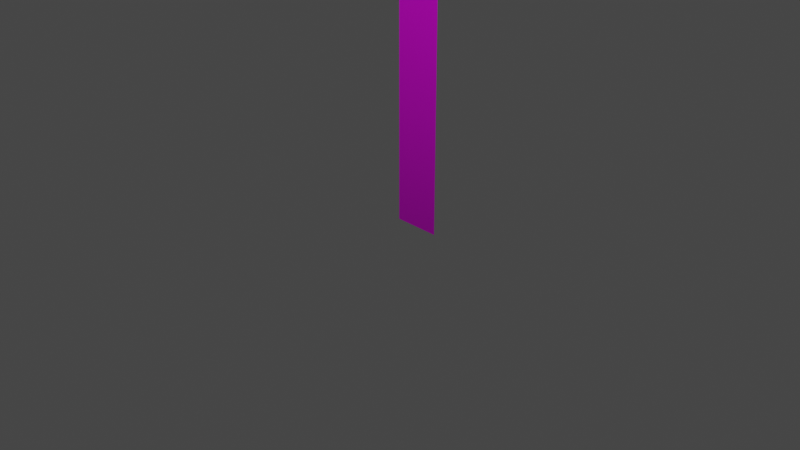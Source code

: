 # Source: wall_sm.blend  (saved by Blender 3.3.6; exported with 4.5.12 LTS)
import bpy
from mathutils import Matrix  # noqa: F401  (used for matrix-valued properties, if any)

bpy.ops.wm.read_factory_settings(use_empty=True)
scene = bpy.context.scene
scene.name = 'Scene'

# ---- collections
col_collection = bpy.data.collections.new('Collection'); scene.collection.children.link(col_collection)

# ---- images (referenced by path relative to the original .blend; pixels are not part of the script)
import os
ASSET_DIR = os.environ.get("B2B_ASSET_DIR", "")  # directory of the original .blend (textures are referenced by path, not embedded)
HERE = os.path.dirname(os.path.abspath(__file__))  # packed textures are extracted next to this script under _unpacked/

def load_image(name, relpath, width, height, colorspace="sRGB"):
    """Load a texture the original file referenced (path relative to the .blend, or extracted next to this script)."""
    p = next((c for c in (os.path.join(HERE, relpath), os.path.join(ASSET_DIR, relpath)) if relpath and os.path.exists(c)), "")
    if p:
        img = bpy.data.images.load(p, check_existing=True)
        img.name = name
    else:  # same state as the original file: an image datablock whose file is absent (Cycles renders it pink)
        img = bpy.data.images.new(name, width, height)
        img.source = "FILE"
        img.filepath = "//" + (relpath or name)
    img.colorspace_settings.name = colorspace
    return img
img_wall_height_png = load_image('wall_height.png', 'wall_height.png', 1024, 1024, 'Non-Color')
img_wall_albedo_png = load_image('wall_albedo.png', 'wall_albedo.png', 1024, 1024, 'sRGB')
img_wall_normal_png = load_image('wall_normal.png', 'wall_normal.png', 1024, 1024, 'Non-Color')
img_wall_ao_png = load_image('wall_ao.png', 'wall_ao.png', 1024, 1024, 'Non-Color')

# ---- materials (node trees are filled in below, after node groups)
mat_material = bpy.data.materials.new('Material')
mat_material.alpha_threshold = 0.0
mat_material.use_transparent_shadow = False
mat_material.roughness = 0.5
mat_material.line_color = (0.0, 0.0, 0.0, 1.0)

# ---- material node trees
mat_material.use_nodes = True; mat_material.node_tree.nodes.clear()
_N = mat_material.node_tree.nodes; _L = mat_material.node_tree.links
n0 = _N.new('ShaderNodeOutputMaterial'); n0.name = 'Material Output'; n0.location = (300, 300)
n1 = _N.new('ShaderNodeBsdfPrincipled'); n1.name = 'Principled BSDF'; n1.location = (10, 300)
n1.distribution = 'GGX'
n1.subsurface_method = 'RANDOM_WALK_SKIN'
n1.inputs[3].default_value = 1.45
n1.inputs[27].default_value = (0.0, 0.0, 0.0, 1.0)
n1.inputs[28].default_value = 1.0
n2 = _N.new('ShaderNodeTexImage'); n2.name = 'Image Texture'; n2.location = (86, -870)
n2.label = 'Displacement'
n2.image = img_wall_height_png
n3 = _N.new('ShaderNodeDisplacement'); n3.name = 'Displacement'; n3.location = (110, -400)
n3.inputs[2].default_value = 1.0
n4 = _N.new('ShaderNodeTexImage'); n4.name = 'Image Texture.001'; n4.location = (86, -310)
n4.label = 'Base Color'
n4.image = img_wall_albedo_png
n5 = _N.new('ShaderNodeTexImage'); n5.name = 'Image Texture.002'; n5.location = (86, -590)
n5.label = 'Normal'
n5.image = img_wall_normal_png
n6 = _N.new('ShaderNodeNormalMap'); n6.name = 'Normal Map'; n6.location = (-240, -60)
n7 = _N.new('ShaderNodeTexImage'); n7.name = 'Image Texture.003'; n7.location = (86, -30)
n7.label = 'Ambient Occlusion'
n7.image = img_wall_ao_png
n8 = _N.new('ShaderNodeMapping'); n8.name = 'Mapping'; n8.location = (230, -30)
n9 = _N.new('NodeReroute'); n9.name = 'Reroute'; n9.location = (36, -586)
n9.width = 16
n9.socket_idname = 'NodeSocketVector'
n10 = _N.new('ShaderNodeTexCoord'); n10.name = 'Texture Coordinate'; n10.location = (30, -30)
n11 = _N.new('NodeFrame'); n11.name = 'Frame'; n11.location = (-1270, 330)
n11.label = 'Mapping'
n11.width = 400
n12 = _N.new('NodeFrame'); n12.name = 'Frame.001'; n12.location = (-626, 530)
n12.label = 'Textures'
n12.width = 356
n2.parent = n12
n4.parent = n12
n5.parent = n12
n7.parent = n12
n8.parent = n11
n9.parent = n12
n10.parent = n11
_L.new(n1.outputs[0], n0.inputs[0])
_L.new(n2.outputs[0], n3.inputs[0])
_L.new(n3.outputs[0], n0.inputs[2])
_L.new(n4.outputs[0], n1.inputs[0])
_L.new(n5.outputs[0], n6.inputs[1])
_L.new(n6.outputs[0], n1.inputs[5])
_L.new(n9.outputs[0], n7.inputs[0])
_L.new(n9.outputs[0], n4.inputs[0])
_L.new(n9.outputs[0], n5.inputs[0])
_L.new(n9.outputs[0], n2.inputs[0])
_L.new(n8.outputs[0], n9.inputs[0])
_L.new(n10.outputs[2], n8.inputs[0])
n0.is_active_output = True

# ---- world
world_world = bpy.data.worlds.new('World'); scene.world = world_world
world_world.use_nodes = True; world_world.node_tree.nodes.clear()
_N = world_world.node_tree.nodes; _L = world_world.node_tree.links
n0 = _N.new('ShaderNodeOutputWorld'); n0.name = 'World Output'; n0.location = (300, 300)
n1 = _N.new('ShaderNodeBackground'); n1.name = 'Background'; n1.location = (10, 300)
n1.inputs[0].default_value = (0.05088, 0.05088, 0.05088, 1.0)
_L.new(n1.outputs[0], n0.inputs[0])
n0.is_active_output = True
world_world.color = (0.05088, 0.05088, 0.05088)
world_world.use_sun_shadow = False
world_world.sun_shadow_jitter_overblur = 0.0

# ---- cameras
cam_camera = bpy.data.cameras.new('Camera')
cam_camera.clip_end = 100.0
cam_camera.ortho_scale = 7.314

# ---- lights
light_light = bpy.data.lights.new('Light', 'POINT')
light_light.transmission_factor = 0.0
light_light.energy = 1000.0
light_light.shadow_soft_size = 0.1
light_light.shadow_maximum_resolution = 0.006
light_light.use_absolute_resolution = True

# ---- meshes
me_plane_001 = bpy.data.meshes.new('Plane.001')
me_plane_001.from_pydata([(0.0, -1.132e-07, 0.0), (0.0, -3.775e-08, 1.0), (0.5, -1.132e-07, 0.0), (0.5, -3.775e-08, 1.0)], [], [(0, 2, 3, 1)])
_uv = me_plane_001.uv_layers.new(name='UVMap')
_uv.uv.foreach_set('vector', [0.0001003, 9.993e-05, 0.1667, 9.989e-05, 0.1667, 0.3334, 0.0001002, 0.3334])
me_plane_001.materials.append(mat_material)
me_plane_001.update()
me_plane_003 = bpy.data.meshes.new('Plane.003')
me_plane_003.from_pydata([(0.0, 1.132e-07, 3.0), (0.0, 3.775e-08, 2.0), (0.5, 1.132e-07, 3.0), (0.5, 3.775e-08, 2.0)], [], [(1, 3, 2, 0)])
_uv = me_plane_003.uv_layers.new(name='UVMap')
_uv.uv.foreach_set('vector', [0.0001002, 0.6666, 0.1667, 0.6666, 0.1667, 0.9999, 0.0001002, 0.9999])
me_plane_003.materials.append(mat_material)
me_plane_003.update()
me_plane_004 = bpy.data.meshes.new('Plane.004')
me_plane_004.from_pydata([(0.0, -3.775e-08, 1.0), (0.0, 3.775e-08, 2.0), (0.5, -3.775e-08, 1.0), (0.5, 3.775e-08, 2.0)], [], [(0, 2, 3, 1)])
_uv = me_plane_004.uv_layers.new(name='UVMap')
_uv.uv.foreach_set('vector', [0.0001002, 0.3334, 0.1667, 0.3334, 0.1667, 0.6666, 0.0001002, 0.6666])
me_plane_004.materials.append(mat_material)
me_plane_004.update()

# ---- objects
ob_light = bpy.data.objects.new('Light', light_light)
ob_camera = bpy.data.objects.new('Camera', cam_camera)
ob_bottomwall = bpy.data.objects.new('BottomWall', me_plane_001)
ob_topwall = bpy.data.objects.new('TopWall', me_plane_003)
ob_centerwall = bpy.data.objects.new('CenterWall', me_plane_004)

# ---- transforms, parenting, visibility, modifiers, constraints
ob_light.location = (4.076, -4.995, 4.904)
ob_light.rotation_euler = (0.6503, 0.05522, 1.866)
ob_light.lock_rotations_4d = False
ob_light.empty_display_type = 'ARROWS'
ob_light.color = (0.0, 0.0, 0.0, 0.0)
ob_light.lineart.crease_threshold = 0.0
ob_camera.location = (7.359, -6.926, 4.958)
ob_camera.rotation_euler = (1.109, 0.0, 0.8149)
ob_camera.lock_rotations_4d = False
ob_camera.empty_display_type = 'ARROWS'
ob_camera.color = (0.0, 0.0, 0.0, 0.0)
ob_camera.display_type = 'WIRE'
ob_camera.lineart.crease_threshold = 0.0
ob_bottomwall.location = (0.0, 0.0, 0.0)
ob_topwall.location = (0.0, 0.0, 0.0)
ob_centerwall.location = (0.0, 0.0, 0.0)

# ---- collection membership
col_collection.objects.link(ob_light)
col_collection.objects.link(ob_camera)
col_collection.objects.link(ob_bottomwall)
col_collection.objects.link(ob_topwall)
col_collection.objects.link(ob_centerwall)

# ---- scene / render settings (as saved in the file)
scene.camera = ob_camera
scene.frame_start = 1; scene.frame_end = 250; scene.frame_set(1)
scene.render.engine = 'BLENDER_EEVEE_NEXT'
scene.cycles.sampling_pattern = 'TABULATED_SOBOL'
scene.cycles.use_light_tree = False
scene.view_settings.view_transform = 'Filmic'
bpy.context.view_layer.update()
